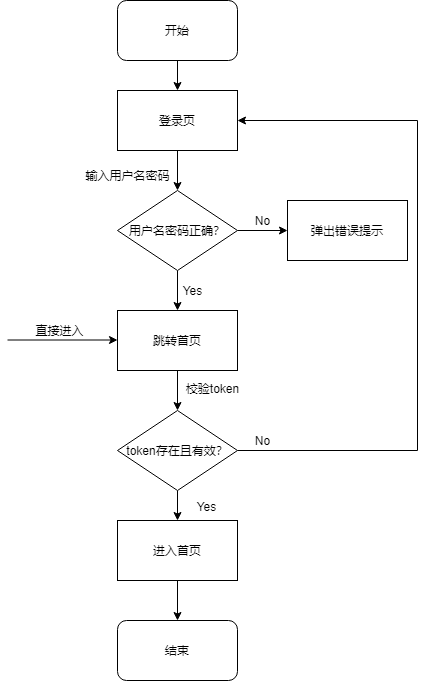

The diagram above was exported from draw.io. Its source (the exported page's mxGraphModel, read from the mxfile embedded in the PNG):
<mxGraphModel dx="1209" dy="716" grid="1" gridSize="10" guides="1" tooltips="1" connect="1" arrows="1" fold="1" page="1" pageScale="1" pageWidth="827" pageHeight="1169" math="0" shadow="0">
  <root>
    <mxCell id="0" />
    <mxCell id="1" parent="0" />
    <mxCell id="8VCc-Oa_UeqYdOgL2ztp-3" value="" style="edgeStyle=orthogonalEdgeStyle;rounded=0;orthogonalLoop=1;jettySize=auto;html=1;" edge="1" parent="1" source="8VCc-Oa_UeqYdOgL2ztp-1" target="8VCc-Oa_UeqYdOgL2ztp-2">
      <mxGeometry relative="1" as="geometry" />
    </mxCell>
    <mxCell id="8VCc-Oa_UeqYdOgL2ztp-1" value="开始" style="rounded=1;whiteSpace=wrap;html=1;" vertex="1" parent="1">
      <mxGeometry x="330" y="10" width="120" height="60" as="geometry" />
    </mxCell>
    <mxCell id="8VCc-Oa_UeqYdOgL2ztp-7" value="" style="edgeStyle=orthogonalEdgeStyle;rounded=0;orthogonalLoop=1;jettySize=auto;html=1;" edge="1" parent="1" source="8VCc-Oa_UeqYdOgL2ztp-2" target="8VCc-Oa_UeqYdOgL2ztp-6">
      <mxGeometry relative="1" as="geometry" />
    </mxCell>
    <mxCell id="8VCc-Oa_UeqYdOgL2ztp-2" value="登录页" style="rounded=0;whiteSpace=wrap;html=1;" vertex="1" parent="1">
      <mxGeometry x="330" y="100" width="120" height="60" as="geometry" />
    </mxCell>
    <mxCell id="8VCc-Oa_UeqYdOgL2ztp-12" value="" style="edgeStyle=orthogonalEdgeStyle;rounded=0;orthogonalLoop=1;jettySize=auto;html=1;" edge="1" parent="1" source="8VCc-Oa_UeqYdOgL2ztp-6" target="8VCc-Oa_UeqYdOgL2ztp-11">
      <mxGeometry relative="1" as="geometry" />
    </mxCell>
    <mxCell id="8VCc-Oa_UeqYdOgL2ztp-17" value="" style="edgeStyle=orthogonalEdgeStyle;rounded=0;orthogonalLoop=1;jettySize=auto;html=1;" edge="1" parent="1" source="8VCc-Oa_UeqYdOgL2ztp-6" target="8VCc-Oa_UeqYdOgL2ztp-16">
      <mxGeometry relative="1" as="geometry" />
    </mxCell>
    <mxCell id="8VCc-Oa_UeqYdOgL2ztp-6" value="用户名密码正确？" style="rhombus;whiteSpace=wrap;html=1;" vertex="1" parent="1">
      <mxGeometry x="330" y="200" width="120" height="80" as="geometry" />
    </mxCell>
    <mxCell id="8VCc-Oa_UeqYdOgL2ztp-8" value="输入用户名密码" style="text;html=1;align=center;verticalAlign=middle;resizable=0;points=[];autosize=1;" vertex="1" parent="1">
      <mxGeometry x="290" y="175" width="100" height="20" as="geometry" />
    </mxCell>
    <mxCell id="8VCc-Oa_UeqYdOgL2ztp-25" value="" style="edgeStyle=orthogonalEdgeStyle;rounded=0;orthogonalLoop=1;jettySize=auto;html=1;" edge="1" parent="1" source="8VCc-Oa_UeqYdOgL2ztp-11" target="8VCc-Oa_UeqYdOgL2ztp-23">
      <mxGeometry relative="1" as="geometry" />
    </mxCell>
    <mxCell id="8VCc-Oa_UeqYdOgL2ztp-11" value="跳转首页" style="rounded=0;whiteSpace=wrap;html=1;" vertex="1" parent="1">
      <mxGeometry x="330" y="320" width="120" height="60" as="geometry" />
    </mxCell>
    <mxCell id="8VCc-Oa_UeqYdOgL2ztp-13" value="Yes" style="text;html=1;align=center;verticalAlign=middle;resizable=0;points=[];autosize=1;" vertex="1" parent="1">
      <mxGeometry x="390" y="290" width="30" height="20" as="geometry" />
    </mxCell>
    <mxCell id="8VCc-Oa_UeqYdOgL2ztp-16" value="弹出错误提示" style="rounded=0;whiteSpace=wrap;html=1;" vertex="1" parent="1">
      <mxGeometry x="500" y="210" width="120" height="60" as="geometry" />
    </mxCell>
    <mxCell id="8VCc-Oa_UeqYdOgL2ztp-18" value="No" style="text;html=1;align=center;verticalAlign=middle;resizable=0;points=[];autosize=1;" vertex="1" parent="1">
      <mxGeometry x="460" y="220" width="30" height="20" as="geometry" />
    </mxCell>
    <mxCell id="8VCc-Oa_UeqYdOgL2ztp-22" value="校验token" style="text;html=1;align=center;verticalAlign=middle;resizable=0;points=[];autosize=1;" vertex="1" parent="1">
      <mxGeometry x="390" y="388" width="70" height="20" as="geometry" />
    </mxCell>
    <mxCell id="8VCc-Oa_UeqYdOgL2ztp-27" value="" style="edgeStyle=orthogonalEdgeStyle;rounded=0;orthogonalLoop=1;jettySize=auto;html=1;" edge="1" parent="1" source="8VCc-Oa_UeqYdOgL2ztp-23" target="8VCc-Oa_UeqYdOgL2ztp-26">
      <mxGeometry relative="1" as="geometry" />
    </mxCell>
    <mxCell id="8VCc-Oa_UeqYdOgL2ztp-34" style="edgeStyle=orthogonalEdgeStyle;rounded=0;orthogonalLoop=1;jettySize=auto;html=1;entryX=1;entryY=0.5;entryDx=0;entryDy=0;" edge="1" parent="1" source="8VCc-Oa_UeqYdOgL2ztp-23" target="8VCc-Oa_UeqYdOgL2ztp-2">
      <mxGeometry relative="1" as="geometry">
        <mxPoint x="480" y="130" as="targetPoint" />
        <Array as="points">
          <mxPoint x="630" y="460" />
          <mxPoint x="630" y="130" />
        </Array>
      </mxGeometry>
    </mxCell>
    <mxCell id="8VCc-Oa_UeqYdOgL2ztp-23" value="token存在且有效？" style="rhombus;whiteSpace=wrap;html=1;" vertex="1" parent="1">
      <mxGeometry x="330" y="420" width="120" height="80" as="geometry" />
    </mxCell>
    <mxCell id="8VCc-Oa_UeqYdOgL2ztp-37" value="" style="edgeStyle=orthogonalEdgeStyle;rounded=0;orthogonalLoop=1;jettySize=auto;html=1;" edge="1" parent="1" source="8VCc-Oa_UeqYdOgL2ztp-26" target="8VCc-Oa_UeqYdOgL2ztp-36">
      <mxGeometry relative="1" as="geometry" />
    </mxCell>
    <mxCell id="8VCc-Oa_UeqYdOgL2ztp-26" value="进入首页" style="rounded=0;whiteSpace=wrap;html=1;" vertex="1" parent="1">
      <mxGeometry x="330" y="530" width="120" height="60" as="geometry" />
    </mxCell>
    <mxCell id="8VCc-Oa_UeqYdOgL2ztp-30" value="" style="endArrow=classic;html=1;entryX=0;entryY=0.5;entryDx=0;entryDy=0;" edge="1" parent="1">
      <mxGeometry width="50" height="50" relative="1" as="geometry">
        <mxPoint x="220" y="349.5" as="sourcePoint" />
        <mxPoint x="330" y="349.5" as="targetPoint" />
      </mxGeometry>
    </mxCell>
    <mxCell id="8VCc-Oa_UeqYdOgL2ztp-31" value="直接进入" style="text;html=1;align=center;verticalAlign=middle;resizable=0;points=[];autosize=1;" vertex="1" parent="1">
      <mxGeometry x="242" y="330" width="60" height="20" as="geometry" />
    </mxCell>
    <mxCell id="8VCc-Oa_UeqYdOgL2ztp-33" value="Yes" style="text;html=1;align=center;verticalAlign=middle;resizable=0;points=[];autosize=1;" vertex="1" parent="1">
      <mxGeometry x="404" y="506" width="30" height="20" as="geometry" />
    </mxCell>
    <mxCell id="8VCc-Oa_UeqYdOgL2ztp-35" value="No" style="text;html=1;align=center;verticalAlign=middle;resizable=0;points=[];autosize=1;" vertex="1" parent="1">
      <mxGeometry x="460" y="440" width="30" height="20" as="geometry" />
    </mxCell>
    <mxCell id="8VCc-Oa_UeqYdOgL2ztp-36" value="结束" style="rounded=1;whiteSpace=wrap;html=1;" vertex="1" parent="1">
      <mxGeometry x="330" y="630" width="120" height="60" as="geometry" />
    </mxCell>
  </root>
</mxGraphModel>